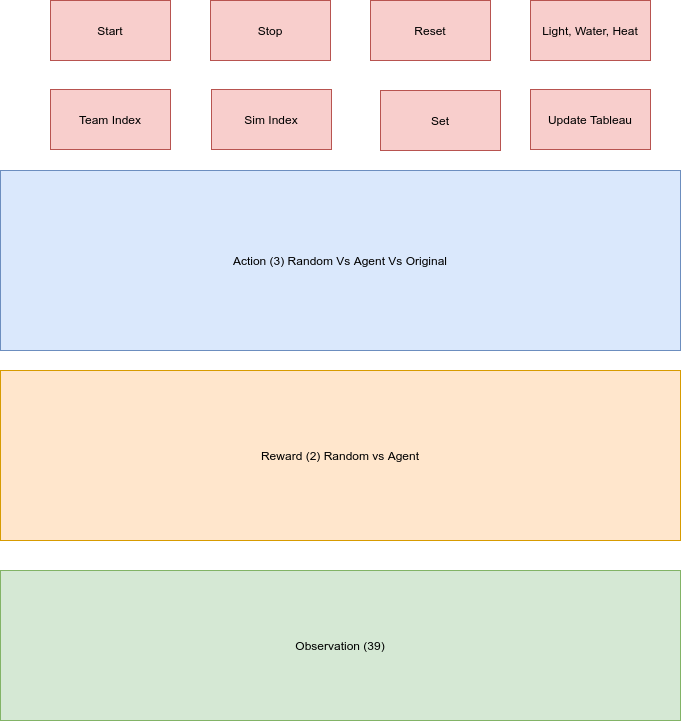

The diagram above was exported from draw.io. Its source (the exported page's mxGraphModel, read from the mxfile embedded in the PNG):
<mxGraphModel dx="1422" dy="1813" grid="1" gridSize="10" guides="1" tooltips="1" connect="1" arrows="1" fold="1" page="1" pageScale="1" pageWidth="850" pageHeight="1100" math="0" shadow="0">
  <root>
    <mxCell id="0" />
    <mxCell id="1" parent="0" />
    <mxCell id="N_d2r7Lbhb1TRPpVF8mG-1" value="Action (3) Random Vs Agent Vs Original" style="rounded=0;whiteSpace=wrap;html=1;fillColor=#dae8fc;strokeColor=#6c8ebf;" parent="1" vertex="1">
      <mxGeometry x="40" y="40" width="680" height="180" as="geometry" />
    </mxCell>
    <mxCell id="N_d2r7Lbhb1TRPpVF8mG-2" value="Reward (2) Random vs Agent" style="rounded=0;whiteSpace=wrap;html=1;fillColor=#ffe6cc;strokeColor=#d79b00;" parent="1" vertex="1">
      <mxGeometry x="40" y="240" width="680" height="170" as="geometry" />
    </mxCell>
    <mxCell id="N_d2r7Lbhb1TRPpVF8mG-3" value="Observation (39)" style="rounded=0;whiteSpace=wrap;html=1;fillColor=#d5e8d4;strokeColor=#82b366;" parent="1" vertex="1">
      <mxGeometry x="40" y="440" width="680" height="150" as="geometry" />
    </mxCell>
    <mxCell id="N_d2r7Lbhb1TRPpVF8mG-4" value="Start" style="rounded=0;whiteSpace=wrap;html=1;fillColor=#f8cecc;strokeColor=#b85450;" parent="1" vertex="1">
      <mxGeometry x="90" y="-130" width="120" height="60" as="geometry" />
    </mxCell>
    <mxCell id="N_d2r7Lbhb1TRPpVF8mG-5" value="Stop" style="rounded=0;whiteSpace=wrap;html=1;fillColor=#f8cecc;strokeColor=#b85450;" parent="1" vertex="1">
      <mxGeometry x="250" y="-130" width="120" height="60" as="geometry" />
    </mxCell>
    <mxCell id="N_d2r7Lbhb1TRPpVF8mG-6" value="Reset" style="rounded=0;whiteSpace=wrap;html=1;fillColor=#f8cecc;strokeColor=#b85450;" parent="1" vertex="1">
      <mxGeometry x="410" y="-130" width="120" height="60" as="geometry" />
    </mxCell>
    <mxCell id="N_d2r7Lbhb1TRPpVF8mG-7" value="Light, Water, Heat" style="rounded=0;whiteSpace=wrap;html=1;fillColor=#f8cecc;strokeColor=#b85450;" parent="1" vertex="1">
      <mxGeometry x="570" y="-130" width="120" height="60" as="geometry" />
    </mxCell>
    <mxCell id="N_d2r7Lbhb1TRPpVF8mG-8" value="Team Index" style="rounded=0;whiteSpace=wrap;html=1;fillColor=#f8cecc;strokeColor=#b85450;" parent="1" vertex="1">
      <mxGeometry x="90" y="-41" width="120" height="60" as="geometry" />
    </mxCell>
    <mxCell id="N_d2r7Lbhb1TRPpVF8mG-9" value="Sim Index" style="rounded=0;whiteSpace=wrap;html=1;fillColor=#f8cecc;strokeColor=#b85450;" parent="1" vertex="1">
      <mxGeometry x="251" y="-41" width="120" height="60" as="geometry" />
    </mxCell>
    <mxCell id="N_d2r7Lbhb1TRPpVF8mG-10" value="Set" style="rounded=0;whiteSpace=wrap;html=1;fillColor=#f8cecc;strokeColor=#b85450;" parent="1" vertex="1">
      <mxGeometry x="420" y="-40" width="120" height="60" as="geometry" />
    </mxCell>
    <mxCell id="xrW543p3nGH3zRY-9SCc-1" value="Update Tableau" style="rounded=0;whiteSpace=wrap;html=1;fillColor=#f8cecc;strokeColor=#b85450;" vertex="1" parent="1">
      <mxGeometry x="570" y="-41" width="120" height="60" as="geometry" />
    </mxCell>
  </root>
</mxGraphModel>